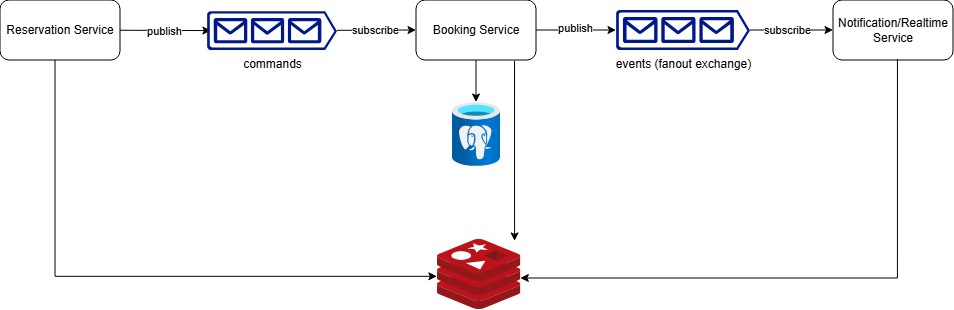

The diagram above was exported from draw.io. Its source (the exported page's mxGraphModel, read from the mxfile embedded in the PNG):
<mxGraphModel dx="1176" dy="232" grid="0" gridSize="10" guides="1" tooltips="1" connect="1" arrows="1" fold="1" page="0" pageScale="1" pageWidth="827" pageHeight="1169" math="0" shadow="0">
  <root>
    <mxCell id="0" />
    <mxCell id="1" parent="0" />
    <mxCell id="wlpeLpMDnwCRVTEcBysn-9" style="rounded=0;orthogonalLoop=1;jettySize=auto;html=1;entryX=0.03;entryY=0.5;entryDx=0;entryDy=0;entryPerimeter=0;" edge="1" parent="1" source="wlpeLpMDnwCRVTEcBysn-1" target="wlpeLpMDnwCRVTEcBysn-11">
      <mxGeometry relative="1" as="geometry">
        <mxPoint x="300" y="500" as="targetPoint" />
      </mxGeometry>
    </mxCell>
    <mxCell id="wlpeLpMDnwCRVTEcBysn-21" value="publish" style="edgeLabel;html=1;align=center;verticalAlign=middle;resizable=0;points=[];" vertex="1" connectable="0" parent="wlpeLpMDnwCRVTEcBysn-9">
      <mxGeometry x="-0.2345" relative="1" as="geometry">
        <mxPoint x="9" as="offset" />
      </mxGeometry>
    </mxCell>
    <mxCell id="wlpeLpMDnwCRVTEcBysn-1" value="Reservation Service" style="rounded=1;whiteSpace=wrap;html=1;" vertex="1" parent="1">
      <mxGeometry x="34" y="470" width="120" height="60" as="geometry" />
    </mxCell>
    <mxCell id="wlpeLpMDnwCRVTEcBysn-3" value="Booking Service" style="rounded=1;whiteSpace=wrap;html=1;" vertex="1" parent="1">
      <mxGeometry x="450" y="470" width="120" height="60" as="geometry" />
    </mxCell>
    <mxCell id="wlpeLpMDnwCRVTEcBysn-4" value="Notification/Realtime Service" style="rounded=1;whiteSpace=wrap;html=1;" vertex="1" parent="1">
      <mxGeometry x="867" y="470" width="120" height="60" as="geometry" />
    </mxCell>
    <mxCell id="wlpeLpMDnwCRVTEcBysn-6" value="" style="image;aspect=fixed;html=1;points=[];align=center;fontSize=12;image=img/lib/azure2/databases/Azure_Database_PostgreSQL_Server.svg;" vertex="1" parent="1">
      <mxGeometry x="486" y="572" width="48" height="64" as="geometry" />
    </mxCell>
    <mxCell id="wlpeLpMDnwCRVTEcBysn-8" style="rounded=0;orthogonalLoop=1;jettySize=auto;html=1;entryX=0.5;entryY=0;entryDx=0;entryDy=0;entryPerimeter=0;" edge="1" parent="1" source="wlpeLpMDnwCRVTEcBysn-3" target="wlpeLpMDnwCRVTEcBysn-6">
      <mxGeometry relative="1" as="geometry" />
    </mxCell>
    <mxCell id="wlpeLpMDnwCRVTEcBysn-20" style="rounded=0;orthogonalLoop=1;jettySize=auto;html=1;entryX=0;entryY=0.5;entryDx=0;entryDy=0;" edge="1" parent="1" source="wlpeLpMDnwCRVTEcBysn-11" target="wlpeLpMDnwCRVTEcBysn-3">
      <mxGeometry relative="1" as="geometry" />
    </mxCell>
    <mxCell id="wlpeLpMDnwCRVTEcBysn-22" value="subscribe" style="edgeLabel;html=1;align=center;verticalAlign=middle;resizable=0;points=[];" vertex="1" connectable="0" parent="wlpeLpMDnwCRVTEcBysn-20">
      <mxGeometry x="-0.2537" y="-1" relative="1" as="geometry">
        <mxPoint x="8" y="-1" as="offset" />
      </mxGeometry>
    </mxCell>
    <mxCell id="wlpeLpMDnwCRVTEcBysn-11" value="commands" style="sketch=0;aspect=fixed;pointerEvents=1;shadow=0;dashed=0;html=1;strokeColor=none;labelPosition=center;verticalLabelPosition=bottom;verticalAlign=top;align=center;fillColor=#00188D;shape=mxgraph.azure.queue_generic" vertex="1" parent="1">
      <mxGeometry x="241" y="481.1" width="130" height="39" as="geometry" />
    </mxCell>
    <mxCell id="wlpeLpMDnwCRVTEcBysn-23" style="edgeStyle=orthogonalEdgeStyle;rounded=0;orthogonalLoop=1;jettySize=auto;html=1;entryX=0;entryY=0.5;entryDx=0;entryDy=0;" edge="1" parent="1" source="wlpeLpMDnwCRVTEcBysn-13" target="wlpeLpMDnwCRVTEcBysn-4">
      <mxGeometry relative="1" as="geometry" />
    </mxCell>
    <mxCell id="wlpeLpMDnwCRVTEcBysn-27" value="subscribe" style="edgeLabel;html=1;align=center;verticalAlign=middle;resizable=0;points=[];" vertex="1" connectable="0" parent="wlpeLpMDnwCRVTEcBysn-23">
      <mxGeometry x="-0.2072" y="-1" relative="1" as="geometry">
        <mxPoint x="4" y="-1" as="offset" />
      </mxGeometry>
    </mxCell>
    <mxCell id="wlpeLpMDnwCRVTEcBysn-13" value="events (fanout exchange)" style="sketch=0;aspect=fixed;pointerEvents=1;shadow=0;dashed=0;html=1;strokeColor=none;labelPosition=center;verticalLabelPosition=bottom;verticalAlign=top;align=center;fillColor=#00188D;shape=mxgraph.azure.queue_generic" vertex="1" parent="1">
      <mxGeometry x="650" y="479.9" width="134" height="40.2" as="geometry" />
    </mxCell>
    <mxCell id="wlpeLpMDnwCRVTEcBysn-14" style="edgeStyle=orthogonalEdgeStyle;rounded=0;orthogonalLoop=1;jettySize=auto;html=1;entryX=0;entryY=0.5;entryDx=0;entryDy=0;entryPerimeter=0;" edge="1" parent="1" source="wlpeLpMDnwCRVTEcBysn-3" target="wlpeLpMDnwCRVTEcBysn-13">
      <mxGeometry relative="1" as="geometry" />
    </mxCell>
    <mxCell id="wlpeLpMDnwCRVTEcBysn-26" value="publish" style="edgeLabel;html=1;align=center;verticalAlign=middle;resizable=0;points=[];" vertex="1" connectable="0" parent="wlpeLpMDnwCRVTEcBysn-14">
      <mxGeometry x="-0.038" y="2" relative="1" as="geometry">
        <mxPoint as="offset" />
      </mxGeometry>
    </mxCell>
    <mxCell id="wlpeLpMDnwCRVTEcBysn-28" value="" style="image;sketch=0;aspect=fixed;html=1;points=[];align=center;fontSize=12;image=img/lib/mscae/Cache_Redis_Product.svg;" vertex="1" parent="1">
      <mxGeometry x="471" y="709" width="83.33" height="70" as="geometry" />
    </mxCell>
    <mxCell id="wlpeLpMDnwCRVTEcBysn-29" style="edgeStyle=orthogonalEdgeStyle;rounded=0;orthogonalLoop=1;jettySize=auto;html=1;entryX=-0.002;entryY=0.533;entryDx=0;entryDy=0;entryPerimeter=0;" edge="1" parent="1" source="wlpeLpMDnwCRVTEcBysn-1" target="wlpeLpMDnwCRVTEcBysn-28">
      <mxGeometry relative="1" as="geometry">
        <Array as="points">
          <mxPoint x="89" y="746" />
        </Array>
      </mxGeometry>
    </mxCell>
    <mxCell id="wlpeLpMDnwCRVTEcBysn-30" style="edgeStyle=orthogonalEdgeStyle;rounded=0;orthogonalLoop=1;jettySize=auto;html=1;exitX=0.537;exitY=0.986;exitDx=0;exitDy=0;exitPerimeter=0;" edge="1" parent="1" source="wlpeLpMDnwCRVTEcBysn-4" target="wlpeLpMDnwCRVTEcBysn-28">
      <mxGeometry relative="1" as="geometry">
        <mxPoint x="930.7785714285715" y="533.15" as="sourcePoint" />
        <mxPoint x="591.99667" y="747.99" as="targetPoint" />
        <Array as="points">
          <mxPoint x="931" y="748" />
        </Array>
      </mxGeometry>
    </mxCell>
    <mxCell id="wlpeLpMDnwCRVTEcBysn-32" style="rounded=0;orthogonalLoop=1;jettySize=auto;html=1;entryX=0.931;entryY=0.027;entryDx=0;entryDy=0;entryPerimeter=0;exitX=0.821;exitY=1.014;exitDx=0;exitDy=0;exitPerimeter=0;" edge="1" parent="1" source="wlpeLpMDnwCRVTEcBysn-3" target="wlpeLpMDnwCRVTEcBysn-28">
      <mxGeometry relative="1" as="geometry">
        <mxPoint x="992" y="650" as="sourcePoint" />
        <mxPoint x="992" y="692" as="targetPoint" />
      </mxGeometry>
    </mxCell>
  </root>
</mxGraphModel>